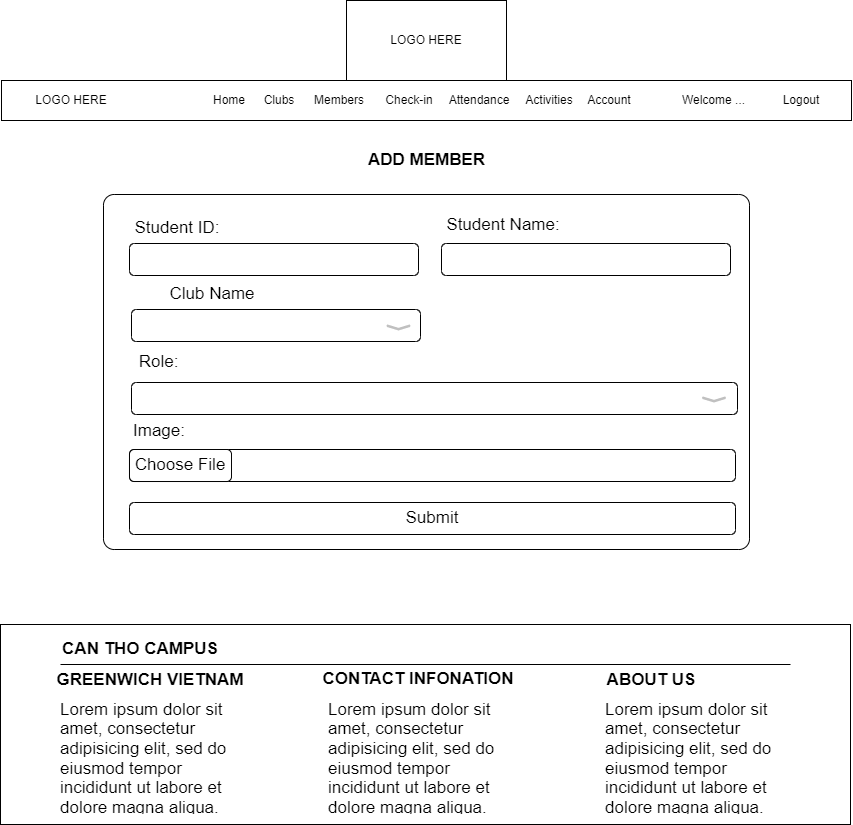

The diagram above was exported from draw.io. Its source (the exported page's mxGraphModel, read from the mxfile embedded in the PNG):
<mxGraphModel dx="633" dy="1683" grid="0" gridSize="10" guides="1" tooltips="1" connect="1" arrows="1" fold="1" page="0" pageScale="1" pageWidth="850" pageHeight="1100" math="0" shadow="0">
  <root>
    <mxCell id="0" />
    <mxCell id="1" parent="0" />
    <mxCell id="B9jGkNQfQW2XwXkeApv2-108" value="" style="group" vertex="1" connectable="0" parent="1">
      <mxGeometry x="2548" y="650" width="850" height="200" as="geometry" />
    </mxCell>
    <mxCell id="B9jGkNQfQW2XwXkeApv2-109" value="" style="rounded=0;whiteSpace=wrap;html=1;fontSize=17;" vertex="1" parent="B9jGkNQfQW2XwXkeApv2-108">
      <mxGeometry width="850" height="200" as="geometry" />
    </mxCell>
    <mxCell id="B9jGkNQfQW2XwXkeApv2-110" value="" style="endArrow=none;html=1;rounded=0;fontSize=17;" edge="1" parent="B9jGkNQfQW2XwXkeApv2-108">
      <mxGeometry width="50" height="50" relative="1" as="geometry">
        <mxPoint x="60" y="40" as="sourcePoint" />
        <mxPoint x="790" y="40" as="targetPoint" />
      </mxGeometry>
    </mxCell>
    <mxCell id="B9jGkNQfQW2XwXkeApv2-111" value="CAN THO CAMPUS" style="text;html=1;strokeColor=none;fillColor=none;align=center;verticalAlign=middle;whiteSpace=wrap;rounded=0;fontSize=17;fontStyle=1" vertex="1" parent="B9jGkNQfQW2XwXkeApv2-108">
      <mxGeometry x="50" y="10" width="180" height="30" as="geometry" />
    </mxCell>
    <mxCell id="B9jGkNQfQW2XwXkeApv2-112" value="GREENWICH VIETNAM" style="text;html=1;strokeColor=none;fillColor=none;align=center;verticalAlign=middle;whiteSpace=wrap;rounded=0;fontSize=17;fontStyle=1" vertex="1" parent="B9jGkNQfQW2XwXkeApv2-108">
      <mxGeometry x="50" y="41" width="200" height="30" as="geometry" />
    </mxCell>
    <mxCell id="B9jGkNQfQW2XwXkeApv2-113" value="CONTACT INFONATION" style="text;html=1;strokeColor=none;fillColor=none;align=center;verticalAlign=middle;whiteSpace=wrap;rounded=0;fontSize=17;fontStyle=1" vertex="1" parent="B9jGkNQfQW2XwXkeApv2-108">
      <mxGeometry x="318" y="40" width="200" height="30" as="geometry" />
    </mxCell>
    <mxCell id="B9jGkNQfQW2XwXkeApv2-114" value="ABOUT US" style="text;html=1;strokeColor=none;fillColor=none;align=center;verticalAlign=middle;whiteSpace=wrap;rounded=0;fontSize=17;fontStyle=1" vertex="1" parent="B9jGkNQfQW2XwXkeApv2-108">
      <mxGeometry x="551" y="41" width="200" height="30" as="geometry" />
    </mxCell>
    <mxCell id="B9jGkNQfQW2XwXkeApv2-115" value="&lt;h1 style=&quot;line-height: 40%;&quot;&gt;&lt;span style=&quot;background-color: initial; font-size: 17px; font-weight: normal;&quot;&gt;Lorem ipsum dolor sit amet, consectetur adipisicing elit, sed do eiusmod tempor incididunt ut labore et dolore magna aliqua.&lt;/span&gt;&lt;br&gt;&lt;/h1&gt;" style="text;html=1;strokeColor=none;fillColor=none;spacing=5;spacingTop=-20;whiteSpace=wrap;overflow=hidden;rounded=0;fontSize=17;" vertex="1" parent="B9jGkNQfQW2XwXkeApv2-108">
      <mxGeometry x="55" y="60" width="190" height="130" as="geometry" />
    </mxCell>
    <mxCell id="B9jGkNQfQW2XwXkeApv2-116" value="&lt;h1 style=&quot;line-height: 40%;&quot;&gt;&lt;span style=&quot;background-color: initial; font-size: 17px; font-weight: normal;&quot;&gt;Lorem ipsum dolor sit amet, consectetur adipisicing elit, sed do eiusmod tempor incididunt ut labore et dolore magna aliqua.&lt;/span&gt;&lt;br&gt;&lt;/h1&gt;" style="text;html=1;strokeColor=none;fillColor=none;spacing=5;spacingTop=-20;whiteSpace=wrap;overflow=hidden;rounded=0;fontSize=17;" vertex="1" parent="B9jGkNQfQW2XwXkeApv2-108">
      <mxGeometry x="323" y="60" width="190" height="130" as="geometry" />
    </mxCell>
    <mxCell id="B9jGkNQfQW2XwXkeApv2-117" value="&lt;h1 style=&quot;line-height: 40%;&quot;&gt;&lt;span style=&quot;background-color: initial; font-size: 17px; font-weight: normal;&quot;&gt;Lorem ipsum dolor sit amet, consectetur adipisicing elit, sed do eiusmod tempor incididunt ut labore et dolore magna aliqua.&lt;/span&gt;&lt;br&gt;&lt;/h1&gt;" style="text;html=1;strokeColor=none;fillColor=none;spacing=5;spacingTop=-20;whiteSpace=wrap;overflow=hidden;rounded=0;fontSize=17;" vertex="1" parent="B9jGkNQfQW2XwXkeApv2-108">
      <mxGeometry x="600" y="60" width="190" height="130" as="geometry" />
    </mxCell>
    <mxCell id="B9jGkNQfQW2XwXkeApv2-118" value="&lt;b&gt;ADD MEMBER&lt;/b&gt;" style="text;html=1;strokeColor=none;fillColor=none;align=center;verticalAlign=middle;whiteSpace=wrap;rounded=0;fontSize=17;" vertex="1" parent="1">
      <mxGeometry x="2895" y="171" width="159" height="30" as="geometry" />
    </mxCell>
    <mxCell id="B9jGkNQfQW2XwXkeApv2-119" value="LOGO HERE" style="rounded=0;whiteSpace=wrap;html=1;" vertex="1" parent="1">
      <mxGeometry x="2894" y="26" width="160" height="80" as="geometry" />
    </mxCell>
    <mxCell id="B9jGkNQfQW2XwXkeApv2-120" value="" style="rounded=0;whiteSpace=wrap;html=1;" vertex="1" parent="1">
      <mxGeometry x="2549" y="106" width="850" height="40" as="geometry" />
    </mxCell>
    <mxCell id="B9jGkNQfQW2XwXkeApv2-121" value="LOGO HERE" style="rounded=0;whiteSpace=wrap;html=1;strokeColor=none;" vertex="1" parent="1">
      <mxGeometry x="2559" y="111" width="120" height="30" as="geometry" />
    </mxCell>
    <mxCell id="B9jGkNQfQW2XwXkeApv2-122" value="Home" style="text;html=1;strokeColor=none;fillColor=none;align=center;verticalAlign=middle;whiteSpace=wrap;rounded=0;" vertex="1" parent="1">
      <mxGeometry x="2747" y="111" width="60" height="30" as="geometry" />
    </mxCell>
    <mxCell id="B9jGkNQfQW2XwXkeApv2-123" value="Clubs" style="text;html=1;strokeColor=none;fillColor=none;align=center;verticalAlign=middle;whiteSpace=wrap;rounded=0;" vertex="1" parent="1">
      <mxGeometry x="2797" y="111" width="60" height="30" as="geometry" />
    </mxCell>
    <mxCell id="B9jGkNQfQW2XwXkeApv2-124" value="Check-in" style="text;html=1;strokeColor=none;fillColor=none;align=center;verticalAlign=middle;whiteSpace=wrap;rounded=0;" vertex="1" parent="1">
      <mxGeometry x="2927" y="111" width="60" height="30" as="geometry" />
    </mxCell>
    <mxCell id="B9jGkNQfQW2XwXkeApv2-125" value="Members" style="text;html=1;strokeColor=none;fillColor=none;align=center;verticalAlign=middle;whiteSpace=wrap;rounded=0;" vertex="1" parent="1">
      <mxGeometry x="2857" y="111" width="60" height="30" as="geometry" />
    </mxCell>
    <mxCell id="B9jGkNQfQW2XwXkeApv2-126" value="Attendance" style="text;html=1;strokeColor=none;fillColor=none;align=center;verticalAlign=middle;whiteSpace=wrap;rounded=0;" vertex="1" parent="1">
      <mxGeometry x="2997" y="111" width="60" height="30" as="geometry" />
    </mxCell>
    <mxCell id="B9jGkNQfQW2XwXkeApv2-127" value="Activities" style="text;html=1;strokeColor=none;fillColor=none;align=center;verticalAlign=middle;whiteSpace=wrap;rounded=0;" vertex="1" parent="1">
      <mxGeometry x="3067" y="111" width="60" height="30" as="geometry" />
    </mxCell>
    <mxCell id="B9jGkNQfQW2XwXkeApv2-128" value="Account" style="text;html=1;strokeColor=none;fillColor=none;align=center;verticalAlign=middle;whiteSpace=wrap;rounded=0;" vertex="1" parent="1">
      <mxGeometry x="3127" y="111" width="60" height="30" as="geometry" />
    </mxCell>
    <mxCell id="B9jGkNQfQW2XwXkeApv2-129" value="Logout" style="text;html=1;strokeColor=none;fillColor=none;align=center;verticalAlign=middle;whiteSpace=wrap;rounded=0;" vertex="1" parent="1">
      <mxGeometry x="3319" y="111" width="60" height="30" as="geometry" />
    </mxCell>
    <mxCell id="B9jGkNQfQW2XwXkeApv2-130" value="Welcome ..." style="text;html=1;strokeColor=none;fillColor=none;align=center;verticalAlign=middle;whiteSpace=wrap;rounded=0;" vertex="1" parent="1">
      <mxGeometry x="3219" y="111" width="85" height="30" as="geometry" />
    </mxCell>
    <mxCell id="B9jGkNQfQW2XwXkeApv2-133" value="" style="rounded=1;whiteSpace=wrap;html=1;fontSize=17;arcSize=3;" vertex="1" parent="1">
      <mxGeometry x="2651" y="220" width="646" height="355" as="geometry" />
    </mxCell>
    <mxCell id="B9jGkNQfQW2XwXkeApv2-147" value="Submit" style="rounded=1;whiteSpace=wrap;html=1;fontSize=17;" vertex="1" parent="1">
      <mxGeometry x="2677" y="528" width="606" height="32" as="geometry" />
    </mxCell>
    <mxCell id="B9jGkNQfQW2XwXkeApv2-148" value="" style="rounded=1;whiteSpace=wrap;html=1;fontSize=17;" vertex="1" parent="1">
      <mxGeometry x="2677" y="475" width="606" height="32" as="geometry" />
    </mxCell>
    <mxCell id="B9jGkNQfQW2XwXkeApv2-149" value="Choose File" style="rounded=1;whiteSpace=wrap;html=1;fontSize=17;" vertex="1" parent="1">
      <mxGeometry x="2677" y="475" width="102" height="32" as="geometry" />
    </mxCell>
    <mxCell id="B9jGkNQfQW2XwXkeApv2-150" value="Image:" style="text;html=1;strokeColor=none;fillColor=none;align=center;verticalAlign=middle;whiteSpace=wrap;rounded=0;fontSize=17;" vertex="1" parent="1">
      <mxGeometry x="2677" y="442" width="60" height="30" as="geometry" />
    </mxCell>
    <mxCell id="B9jGkNQfQW2XwXkeApv2-151" value="" style="rounded=1;whiteSpace=wrap;html=1;fontSize=17;" vertex="1" parent="1">
      <mxGeometry x="2679" y="408" width="606" height="32" as="geometry" />
    </mxCell>
    <mxCell id="B9jGkNQfQW2XwXkeApv2-152" value="Role:&amp;nbsp;" style="text;html=1;strokeColor=none;fillColor=none;align=center;verticalAlign=middle;whiteSpace=wrap;rounded=0;fontSize=17;" vertex="1" parent="1">
      <mxGeometry x="2679" y="372.5" width="60" height="30" as="geometry" />
    </mxCell>
    <mxCell id="B9jGkNQfQW2XwXkeApv2-153" value="" style="rounded=1;whiteSpace=wrap;html=1;fontSize=17;" vertex="1" parent="1">
      <mxGeometry x="2679" y="335" width="289" height="32" as="geometry" />
    </mxCell>
    <mxCell id="B9jGkNQfQW2XwXkeApv2-155" value="" style="rounded=1;whiteSpace=wrap;html=1;fontSize=17;" vertex="1" parent="1">
      <mxGeometry x="2677" y="269" width="289" height="32" as="geometry" />
    </mxCell>
    <mxCell id="B9jGkNQfQW2XwXkeApv2-156" value="" style="rounded=1;whiteSpace=wrap;html=1;fontSize=17;" vertex="1" parent="1">
      <mxGeometry x="2989" y="269" width="289" height="32" as="geometry" />
    </mxCell>
    <mxCell id="B9jGkNQfQW2XwXkeApv2-157" value="Club Name" style="text;html=1;strokeColor=none;fillColor=none;align=center;verticalAlign=middle;whiteSpace=wrap;rounded=0;fontSize=17;" vertex="1" parent="1">
      <mxGeometry x="2679" y="305" width="162" height="30" as="geometry" />
    </mxCell>
    <mxCell id="B9jGkNQfQW2XwXkeApv2-159" value="Student Name:" style="text;html=1;strokeColor=none;fillColor=none;align=center;verticalAlign=middle;whiteSpace=wrap;rounded=0;fontSize=17;" vertex="1" parent="1">
      <mxGeometry x="2987" y="236" width="128" height="30" as="geometry" />
    </mxCell>
    <mxCell id="B9jGkNQfQW2XwXkeApv2-160" value="Student ID:" style="text;html=1;strokeColor=none;fillColor=none;align=center;verticalAlign=middle;whiteSpace=wrap;rounded=0;fontSize=17;" vertex="1" parent="1">
      <mxGeometry x="2675" y="239" width="100" height="30" as="geometry" />
    </mxCell>
    <mxCell id="B9jGkNQfQW2XwXkeApv2-246" value="" style="html=1;verticalLabelPosition=bottom;labelBackgroundColor=#ffffff;verticalAlign=top;shadow=0;dashed=0;strokeWidth=2;shape=mxgraph.ios7.misc.expand;fillColor=#c0c0c0;fontSize=13;rotation=-180;fontColor=#000000;" vertex="1" parent="1">
      <mxGeometry x="2934" y="350" width="24" height="6" as="geometry" />
    </mxCell>
    <mxCell id="B9jGkNQfQW2XwXkeApv2-247" value="" style="html=1;verticalLabelPosition=bottom;labelBackgroundColor=#ffffff;verticalAlign=top;shadow=0;dashed=0;strokeWidth=2;shape=mxgraph.ios7.misc.expand;fillColor=#c0c0c0;fontSize=13;rotation=-180;fontColor=#000000;" vertex="1" parent="1">
      <mxGeometry x="3249.5" y="422" width="24" height="6" as="geometry" />
    </mxCell>
  </root>
</mxGraphModel>